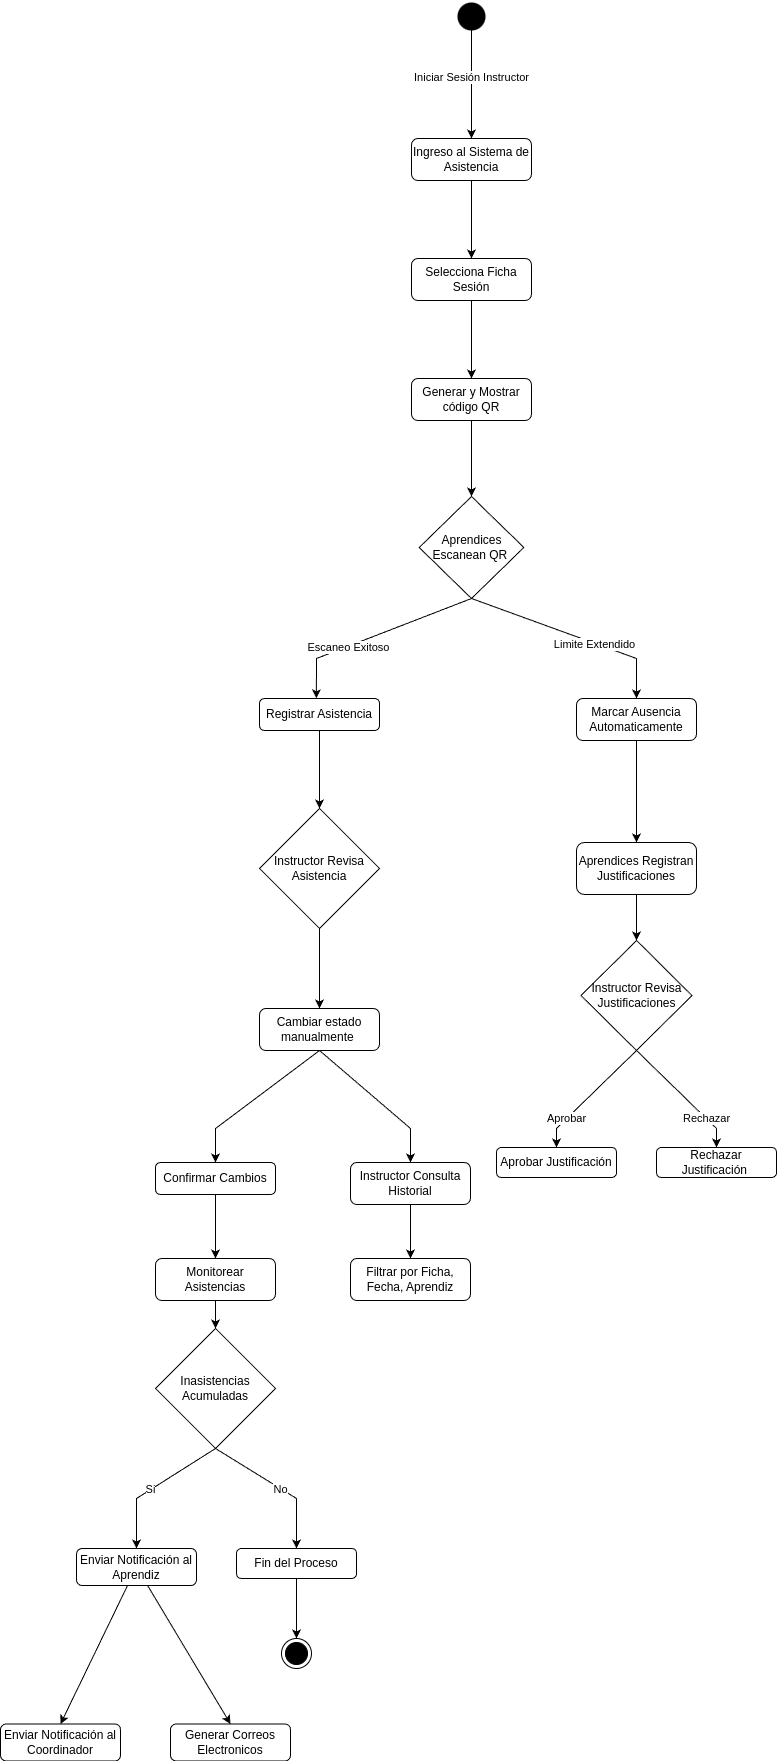

The diagram above was exported from draw.io. Its source (the exported page's mxGraphModel, read from the mxfile embedded in the PNG):
<mxGraphModel dx="1376" dy="754" grid="1" gridSize="10" guides="1" tooltips="1" connect="1" arrows="1" fold="1" page="1" pageScale="1" pageWidth="827" pageHeight="1169" math="0" shadow="0">
  <root>
    <mxCell id="0" />
    <mxCell id="1" parent="0" />
    <mxCell id="xawcF3dlWfwP0qRGyJPp-5" value="" style="shape=waypoint;sketch=0;fillStyle=solid;size=6;pointerEvents=1;points=[];fillColor=none;resizable=0;rotatable=0;perimeter=centerPerimeter;snapToPoint=1;strokeColor=default;strokeWidth=12;" parent="1" vertex="1">
      <mxGeometry x="465" y="28" width="20" height="20" as="geometry" />
    </mxCell>
    <mxCell id="xawcF3dlWfwP0qRGyJPp-12" style="edgeStyle=orthogonalEdgeStyle;rounded=0;orthogonalLoop=1;jettySize=auto;html=1;" parent="1" source="xawcF3dlWfwP0qRGyJPp-8" target="xawcF3dlWfwP0qRGyJPp-11" edge="1">
      <mxGeometry relative="1" as="geometry" />
    </mxCell>
    <mxCell id="xawcF3dlWfwP0qRGyJPp-8" value="Ingreso al Sistema de Asistencia" style="rounded=1;whiteSpace=wrap;html=1;" parent="1" vertex="1">
      <mxGeometry x="415" y="160" width="120" height="42" as="geometry" />
    </mxCell>
    <mxCell id="xawcF3dlWfwP0qRGyJPp-19" style="edgeStyle=orthogonalEdgeStyle;rounded=0;orthogonalLoop=1;jettySize=auto;html=1;entryX=0.5;entryY=0;entryDx=0;entryDy=0;" parent="1" source="xawcF3dlWfwP0qRGyJPp-11" target="xawcF3dlWfwP0qRGyJPp-17" edge="1">
      <mxGeometry relative="1" as="geometry" />
    </mxCell>
    <mxCell id="xawcF3dlWfwP0qRGyJPp-11" value="Selecciona Ficha Sesión" style="rounded=1;whiteSpace=wrap;html=1;" parent="1" vertex="1">
      <mxGeometry x="415" y="280" width="120" height="42" as="geometry" />
    </mxCell>
    <mxCell id="xawcF3dlWfwP0qRGyJPp-21" style="edgeStyle=orthogonalEdgeStyle;rounded=0;orthogonalLoop=1;jettySize=auto;html=1;entryX=0.5;entryY=0;entryDx=0;entryDy=0;" parent="1" source="xawcF3dlWfwP0qRGyJPp-17" target="xawcF3dlWfwP0qRGyJPp-20" edge="1">
      <mxGeometry relative="1" as="geometry" />
    </mxCell>
    <mxCell id="xawcF3dlWfwP0qRGyJPp-17" value="Generar y Mostrar código QR" style="rounded=1;whiteSpace=wrap;html=1;" parent="1" vertex="1">
      <mxGeometry x="415" y="400" width="120" height="42" as="geometry" />
    </mxCell>
    <mxCell id="xawcF3dlWfwP0qRGyJPp-20" value="Aprendices Escanean QR&amp;nbsp;" style="rhombus;whiteSpace=wrap;html=1;" parent="1" vertex="1">
      <mxGeometry x="422.69" y="518" width="104.62" height="102" as="geometry" />
    </mxCell>
    <mxCell id="xawcF3dlWfwP0qRGyJPp-26" value="Iniciar Sesión Instructor" style="endArrow=classic;html=1;rounded=0;entryX=0.5;entryY=0;entryDx=0;entryDy=0;exitX=1.075;exitY=0.617;exitDx=0;exitDy=0;exitPerimeter=0;" parent="1" source="xawcF3dlWfwP0qRGyJPp-5" target="xawcF3dlWfwP0qRGyJPp-8" edge="1">
      <mxGeometry width="50" height="50" relative="1" as="geometry">
        <mxPoint x="309" y="228" as="sourcePoint" />
        <mxPoint x="359" y="178" as="targetPoint" />
      </mxGeometry>
    </mxCell>
    <mxCell id="xawcF3dlWfwP0qRGyJPp-27" value="Escaneo Exitoso" style="endArrow=classic;html=1;rounded=0;exitX=0.5;exitY=1;exitDx=0;exitDy=0;entryX=0.474;entryY=-0.007;entryDx=0;entryDy=0;entryPerimeter=0;" parent="1" source="xawcF3dlWfwP0qRGyJPp-20" target="xawcF3dlWfwP0qRGyJPp-30" edge="1">
      <mxGeometry x="0.2802" y="1" width="50" height="50" relative="1" as="geometry">
        <mxPoint x="259" y="598" as="sourcePoint" />
        <mxPoint x="299" y="748" as="targetPoint" />
        <Array as="points">
          <mxPoint x="320" y="680" />
        </Array>
        <mxPoint as="offset" />
      </mxGeometry>
    </mxCell>
    <mxCell id="xawcF3dlWfwP0qRGyJPp-28" value="Limite Extendido" style="endArrow=classic;html=1;rounded=0;exitX=0.5;exitY=1;exitDx=0;exitDy=0;entryX=0.5;entryY=0;entryDx=0;entryDy=0;" parent="1" source="xawcF3dlWfwP0qRGyJPp-20" target="xawcF3dlWfwP0qRGyJPp-31" edge="1">
      <mxGeometry x="0.2169" y="-1" width="50" height="50" relative="1" as="geometry">
        <mxPoint x="731" y="608" as="sourcePoint" />
        <mxPoint x="659" y="748" as="targetPoint" />
        <Array as="points">
          <mxPoint x="640" y="680" />
        </Array>
        <mxPoint as="offset" />
      </mxGeometry>
    </mxCell>
    <mxCell id="xawcF3dlWfwP0qRGyJPp-49" style="edgeStyle=orthogonalEdgeStyle;rounded=0;orthogonalLoop=1;jettySize=auto;html=1;entryX=0.5;entryY=0;entryDx=0;entryDy=0;" parent="1" source="xawcF3dlWfwP0qRGyJPp-30" target="xawcF3dlWfwP0qRGyJPp-32" edge="1">
      <mxGeometry relative="1" as="geometry" />
    </mxCell>
    <mxCell id="xawcF3dlWfwP0qRGyJPp-30" value="Registrar Asistencia" style="rounded=1;whiteSpace=wrap;html=1;" parent="1" vertex="1">
      <mxGeometry x="263" y="720" width="120" height="32" as="geometry" />
    </mxCell>
    <mxCell id="xawcF3dlWfwP0qRGyJPp-51" style="edgeStyle=orthogonalEdgeStyle;rounded=0;orthogonalLoop=1;jettySize=auto;html=1;" parent="1" source="xawcF3dlWfwP0qRGyJPp-31" target="xawcF3dlWfwP0qRGyJPp-33" edge="1">
      <mxGeometry relative="1" as="geometry" />
    </mxCell>
    <mxCell id="xawcF3dlWfwP0qRGyJPp-31" value="Marcar Ausencia Automaticamente" style="rounded=1;whiteSpace=wrap;html=1;" parent="1" vertex="1">
      <mxGeometry x="580" y="720" width="120" height="42" as="geometry" />
    </mxCell>
    <mxCell id="xawcF3dlWfwP0qRGyJPp-50" style="edgeStyle=orthogonalEdgeStyle;rounded=0;orthogonalLoop=1;jettySize=auto;html=1;entryX=0.5;entryY=0;entryDx=0;entryDy=0;" parent="1" source="xawcF3dlWfwP0qRGyJPp-32" target="xawcF3dlWfwP0qRGyJPp-34" edge="1">
      <mxGeometry relative="1" as="geometry" />
    </mxCell>
    <mxCell id="xawcF3dlWfwP0qRGyJPp-32" value="Instructor Revisa Asistencia" style="rhombus;whiteSpace=wrap;html=1;" parent="1" vertex="1">
      <mxGeometry x="263" y="830" width="120" height="120" as="geometry" />
    </mxCell>
    <mxCell id="xawcF3dlWfwP0qRGyJPp-52" style="edgeStyle=orthogonalEdgeStyle;rounded=0;orthogonalLoop=1;jettySize=auto;html=1;entryX=0.5;entryY=0;entryDx=0;entryDy=0;" parent="1" source="xawcF3dlWfwP0qRGyJPp-33" target="xawcF3dlWfwP0qRGyJPp-35" edge="1">
      <mxGeometry relative="1" as="geometry" />
    </mxCell>
    <mxCell id="xawcF3dlWfwP0qRGyJPp-33" value="Aprendices Registran Justificaciones" style="rounded=1;whiteSpace=wrap;html=1;" parent="1" vertex="1">
      <mxGeometry x="580" y="864" width="120" height="52" as="geometry" />
    </mxCell>
    <mxCell id="xawcF3dlWfwP0qRGyJPp-53" style="rounded=0;orthogonalLoop=1;jettySize=auto;html=1;entryX=0.5;entryY=0;entryDx=0;entryDy=0;exitX=0.5;exitY=1;exitDx=0;exitDy=0;" parent="1" source="xawcF3dlWfwP0qRGyJPp-34" target="xawcF3dlWfwP0qRGyJPp-42" edge="1">
      <mxGeometry relative="1" as="geometry">
        <Array as="points">
          <mxPoint x="219" y="1150" />
        </Array>
      </mxGeometry>
    </mxCell>
    <mxCell id="xawcF3dlWfwP0qRGyJPp-54" style="rounded=0;orthogonalLoop=1;jettySize=auto;html=1;exitX=0.5;exitY=1;exitDx=0;exitDy=0;entryX=0.5;entryY=0;entryDx=0;entryDy=0;" parent="1" source="xawcF3dlWfwP0qRGyJPp-34" target="xawcF3dlWfwP0qRGyJPp-43" edge="1">
      <mxGeometry relative="1" as="geometry">
        <Array as="points">
          <mxPoint x="414" y="1150" />
        </Array>
      </mxGeometry>
    </mxCell>
    <mxCell id="xawcF3dlWfwP0qRGyJPp-34" value="Cambiar estado manualmente&amp;nbsp;" style="rounded=1;whiteSpace=wrap;html=1;" parent="1" vertex="1">
      <mxGeometry x="263" y="1030" width="120" height="42" as="geometry" />
    </mxCell>
    <mxCell id="xawcF3dlWfwP0qRGyJPp-35" value="Instructor Revisa Justificaciones" style="rhombus;whiteSpace=wrap;html=1;" parent="1" vertex="1">
      <mxGeometry x="584.5" y="962" width="111" height="110" as="geometry" />
    </mxCell>
    <mxCell id="xawcF3dlWfwP0qRGyJPp-37" value="Aprobar" style="endArrow=classic;html=1;rounded=0;entryX=0.5;entryY=0;entryDx=0;entryDy=0;exitX=0.5;exitY=1;exitDx=0;exitDy=0;" parent="1" source="xawcF3dlWfwP0qRGyJPp-35" target="xawcF3dlWfwP0qRGyJPp-40" edge="1">
      <mxGeometry x="0.493" width="50" height="50" relative="1" as="geometry">
        <mxPoint x="645" y="1100" as="sourcePoint" />
        <mxPoint x="580.25" y="1194" as="targetPoint" />
        <Array as="points">
          <mxPoint x="560" y="1150" />
        </Array>
        <mxPoint as="offset" />
      </mxGeometry>
    </mxCell>
    <mxCell id="xawcF3dlWfwP0qRGyJPp-40" value="Aprobar Justificación" style="rounded=1;whiteSpace=wrap;html=1;" parent="1" vertex="1">
      <mxGeometry x="500" y="1169" width="120" height="30" as="geometry" />
    </mxCell>
    <mxCell id="xawcF3dlWfwP0qRGyJPp-41" value="Rechazar Justificación&amp;nbsp;" style="rounded=1;whiteSpace=wrap;html=1;" parent="1" vertex="1">
      <mxGeometry x="660" y="1169" width="120" height="30" as="geometry" />
    </mxCell>
    <mxCell id="xawcF3dlWfwP0qRGyJPp-56" style="edgeStyle=orthogonalEdgeStyle;rounded=0;orthogonalLoop=1;jettySize=auto;html=1;entryX=0.5;entryY=0;entryDx=0;entryDy=0;" parent="1" source="xawcF3dlWfwP0qRGyJPp-42" target="xawcF3dlWfwP0qRGyJPp-44" edge="1">
      <mxGeometry relative="1" as="geometry" />
    </mxCell>
    <mxCell id="xawcF3dlWfwP0qRGyJPp-42" value="Confirmar Cambios" style="rounded=1;whiteSpace=wrap;html=1;" parent="1" vertex="1">
      <mxGeometry x="159" y="1184" width="120" height="32" as="geometry" />
    </mxCell>
    <mxCell id="xawcF3dlWfwP0qRGyJPp-57" style="edgeStyle=orthogonalEdgeStyle;rounded=0;orthogonalLoop=1;jettySize=auto;html=1;entryX=0.5;entryY=0;entryDx=0;entryDy=0;" parent="1" source="xawcF3dlWfwP0qRGyJPp-43" target="xawcF3dlWfwP0qRGyJPp-45" edge="1">
      <mxGeometry relative="1" as="geometry" />
    </mxCell>
    <mxCell id="xawcF3dlWfwP0qRGyJPp-43" value="Instructor Consulta Historial" style="rounded=1;whiteSpace=wrap;html=1;" parent="1" vertex="1">
      <mxGeometry x="354" y="1184" width="120" height="42" as="geometry" />
    </mxCell>
    <mxCell id="xawcF3dlWfwP0qRGyJPp-59" style="edgeStyle=orthogonalEdgeStyle;rounded=0;orthogonalLoop=1;jettySize=auto;html=1;entryX=0.5;entryY=0;entryDx=0;entryDy=0;" parent="1" source="xawcF3dlWfwP0qRGyJPp-44" target="xawcF3dlWfwP0qRGyJPp-48" edge="1">
      <mxGeometry relative="1" as="geometry" />
    </mxCell>
    <mxCell id="xawcF3dlWfwP0qRGyJPp-44" value="Monitorear Asistencias" style="rounded=1;whiteSpace=wrap;html=1;" parent="1" vertex="1">
      <mxGeometry x="159" y="1280" width="120" height="42" as="geometry" />
    </mxCell>
    <mxCell id="xawcF3dlWfwP0qRGyJPp-45" value="Filtrar por Ficha, Fecha, Aprendiz" style="rounded=1;whiteSpace=wrap;html=1;" parent="1" vertex="1">
      <mxGeometry x="354" y="1280" width="120" height="42" as="geometry" />
    </mxCell>
    <mxCell id="xawcF3dlWfwP0qRGyJPp-48" value="Inasistencias Acumuladas" style="rhombus;whiteSpace=wrap;html=1;" parent="1" vertex="1">
      <mxGeometry x="159" y="1350" width="120" height="120" as="geometry" />
    </mxCell>
    <mxCell id="xawcF3dlWfwP0qRGyJPp-60" value="Si" style="endArrow=classic;html=1;rounded=0;entryX=0.5;entryY=0;entryDx=0;entryDy=0;exitX=0.5;exitY=1;exitDx=0;exitDy=0;" parent="1" source="xawcF3dlWfwP0qRGyJPp-48" target="xawcF3dlWfwP0qRGyJPp-66" edge="1">
      <mxGeometry x="0.0758" width="50" height="50" relative="1" as="geometry">
        <mxPoint x="200" y="1600" as="sourcePoint" />
        <mxPoint x="119" y="1658" as="targetPoint" />
        <Array as="points">
          <mxPoint x="140" y="1520" />
        </Array>
        <mxPoint as="offset" />
      </mxGeometry>
    </mxCell>
    <mxCell id="xawcF3dlWfwP0qRGyJPp-61" value="No" style="endArrow=classic;html=1;rounded=0;entryX=0.5;entryY=0;entryDx=0;entryDy=0;exitX=0.5;exitY=1;exitDx=0;exitDy=0;" parent="1" source="xawcF3dlWfwP0qRGyJPp-48" target="xawcF3dlWfwP0qRGyJPp-63" edge="1">
      <mxGeometry x="0.0578" y="-1" width="50" height="50" relative="1" as="geometry">
        <mxPoint x="229" y="1598" as="sourcePoint" />
        <mxPoint x="319" y="1658" as="targetPoint" />
        <Array as="points">
          <mxPoint x="300" y="1520" />
        </Array>
        <mxPoint as="offset" />
      </mxGeometry>
    </mxCell>
    <mxCell id="xawcF3dlWfwP0qRGyJPp-63" value="Fin del Proceso" style="rounded=1;whiteSpace=wrap;html=1;" parent="1" vertex="1">
      <mxGeometry x="240" y="1570" width="120" height="30" as="geometry" />
    </mxCell>
    <mxCell id="xawcF3dlWfwP0qRGyJPp-70" style="rounded=0;orthogonalLoop=1;jettySize=auto;html=1;entryX=0.5;entryY=0;entryDx=0;entryDy=0;" parent="1" source="xawcF3dlWfwP0qRGyJPp-66" target="xawcF3dlWfwP0qRGyJPp-68" edge="1">
      <mxGeometry relative="1" as="geometry" />
    </mxCell>
    <mxCell id="xawcF3dlWfwP0qRGyJPp-71" style="rounded=0;orthogonalLoop=1;jettySize=auto;html=1;entryX=0.5;entryY=0;entryDx=0;entryDy=0;" parent="1" source="xawcF3dlWfwP0qRGyJPp-66" target="xawcF3dlWfwP0qRGyJPp-67" edge="1">
      <mxGeometry relative="1" as="geometry" />
    </mxCell>
    <mxCell id="xawcF3dlWfwP0qRGyJPp-66" value="Enviar Notificación al Aprendiz" style="rounded=1;whiteSpace=wrap;html=1;" parent="1" vertex="1">
      <mxGeometry x="80" y="1570" width="120" height="37" as="geometry" />
    </mxCell>
    <mxCell id="xawcF3dlWfwP0qRGyJPp-67" value="Generar Correos Electronicos" style="rounded=1;whiteSpace=wrap;html=1;" parent="1" vertex="1">
      <mxGeometry x="174" y="1745.5" width="120" height="37" as="geometry" />
    </mxCell>
    <mxCell id="xawcF3dlWfwP0qRGyJPp-68" value="Enviar Notificación al Coordinador" style="rounded=1;whiteSpace=wrap;html=1;" parent="1" vertex="1">
      <mxGeometry x="4" y="1745.5" width="120" height="37" as="geometry" />
    </mxCell>
    <mxCell id="xawcF3dlWfwP0qRGyJPp-72" value="Rechazar" style="endArrow=classic;html=1;rounded=0;entryX=0.5;entryY=0;entryDx=0;entryDy=0;exitX=0.5;exitY=1;exitDx=0;exitDy=0;" parent="1" source="xawcF3dlWfwP0qRGyJPp-35" target="xawcF3dlWfwP0qRGyJPp-41" edge="1">
      <mxGeometry x="0.493" width="50" height="50" relative="1" as="geometry">
        <mxPoint x="819" y="1100" as="sourcePoint" />
        <mxPoint x="740" y="1184" as="targetPoint" />
        <Array as="points">
          <mxPoint x="720" y="1150" />
        </Array>
        <mxPoint as="offset" />
      </mxGeometry>
    </mxCell>
    <mxCell id="xawcF3dlWfwP0qRGyJPp-75" value="" style="ellipse;html=1;shape=endState;fillColor=#000000;strokeColor=#000000;labelBorderColor=none;labelBackgroundColor=none;textShadow=0;" parent="1" vertex="1">
      <mxGeometry x="285" y="1660" width="30" height="30" as="geometry" />
    </mxCell>
    <mxCell id="xawcF3dlWfwP0qRGyJPp-76" value="" style="endArrow=classic;html=1;rounded=0;exitX=0.5;exitY=1;exitDx=0;exitDy=0;" parent="1" source="xawcF3dlWfwP0qRGyJPp-63" target="xawcF3dlWfwP0qRGyJPp-75" edge="1">
      <mxGeometry width="50" height="50" relative="1" as="geometry">
        <mxPoint x="390" y="1650" as="sourcePoint" />
        <mxPoint x="440" y="1600" as="targetPoint" />
      </mxGeometry>
    </mxCell>
  </root>
</mxGraphModel>